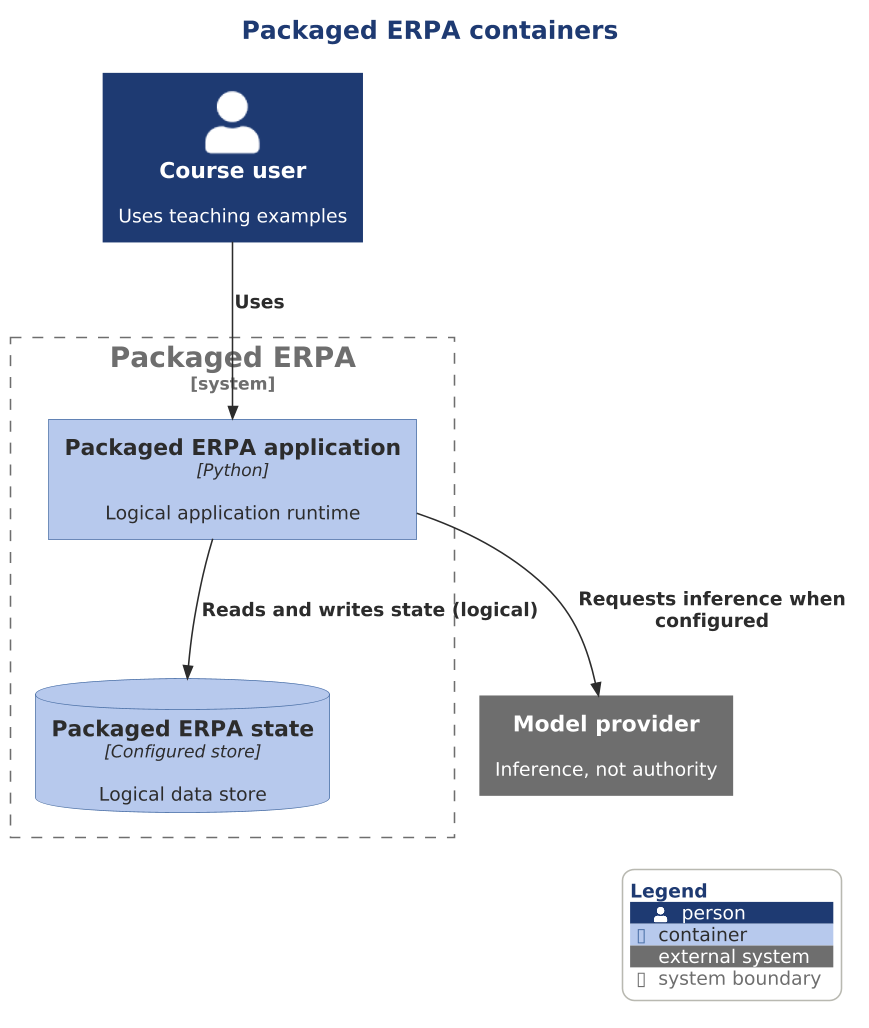

The diagram above was rendered by PlantUML. Its source (embedded in the PNG):
@startuml

scale 1.5625



' AD-AHC-P01 P01-C4-L2-001 | P01-EVD-002 P01-EVD-003 P01-EVD-004 P01-EVD-005
!include ../../../../../../../../tooling/styles/plantuml/c4/container-diagram-style.iuml
title Packaged ERPA containers
Person(owner, "Course user", "Uses teaching examples")
System_Ext(llm, "Model provider", "Inference, not authority")
System_Boundary(packaged, "Packaged ERPA") {
Container(packaged_app, "Packaged ERPA application", "Python", "Logical application runtime")
ContainerDb(packaged_db, "Packaged ERPA state", "Configured store", "Logical data store")
}
Rel(owner, packaged_app, "Uses")
Rel(packaged_app, llm, "Requests inference when configured")
Rel(packaged_app, packaged_db, "Reads and writes state (logical)")
SHOW_LEGEND()
@enduml